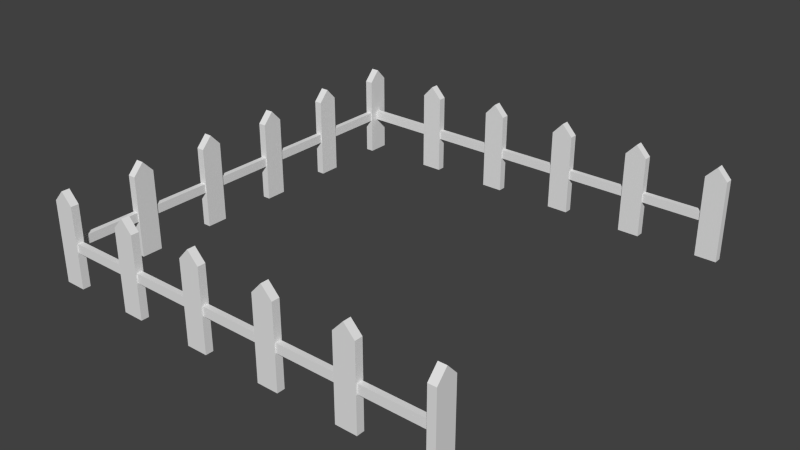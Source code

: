 # Source: fence.blend  (saved by Blender 2.66.0; exported with 4.5.12 LTS)
import bpy
from mathutils import Matrix  # noqa: F401  (used for matrix-valued properties, if any)

bpy.ops.wm.read_factory_settings(use_empty=True)
scene = bpy.context.scene
scene.name = 'Scene'

# ---- collections
col_collection_1 = bpy.data.collections.new('Collection 1'); scene.collection.children.link(col_collection_1)

# ---- materials (node trees are filled in below, after node groups)
mat_material = bpy.data.materials.new('Material')
mat_material.alpha_threshold = 0.0
mat_material.use_transparent_shadow = False
mat_material.roughness = 0.5
mat_material.line_color = (0.0, 0.0, 0.0, 1.0)

# ---- material node trees

# ---- world
world_world = bpy.data.worlds.new('World'); scene.world = world_world
world_world.color = (0.05088, 0.05088, 0.05088)
world_world.use_sun_shadow = False
world_world.sun_shadow_jitter_overblur = 0.0
world_world.cycles.sampling_method = 'MANUAL'
world_world.cycles.sample_map_resolution = 256

# ---- meshes
me_cube = bpy.data.meshes.new('Cube')
me_cube.from_pydata([(0.09689, 1.264, 0.0), (0.09689, 0.7358, 0.0), (-0.09689, 0.7358, 0.0), (-0.09689, 1.264, 0.0), (0.09689, 1.264, 2.0), (0.09689, 0.7358, 2.0), (-0.09689, 0.7358, 2.0), (-0.09689, 1.264, 2.0), (0.09689, 1.0, 5.96e-08), (-0.09689, 1.0, 5.96e-08), (0.09689, 1.0, 2.285), (-0.09689, 1.0, 2.285), (0.06626, 1.0, 0.8877), (-0.06626, 1.0, 1.112), (0.06626, 1.0, 1.112), (-0.06626, -1.0, 1.112), (-0.06626, -1.0, 0.8877), (0.06626, -1.0, 1.112), (0.06626, -1.0, 0.8877), (0.09689, 3.264, 0.0), (0.09689, 2.736, 0.0), (-0.09689, 2.736, 0.0), (-0.09689, 3.264, 0.0), (0.09689, 3.264, 2.0), (0.09689, 2.736, 2.0), (-0.09689, 2.736, 2.0), (-0.09689, 3.264, 2.0), (0.09689, 3.0, 5.96e-08), (-0.09689, 3.0, 5.96e-08), (0.09689, 3.0, 2.285), (-0.09689, 3.0, 2.285), (0.06626, 3.0, 0.8877), (-0.06626, 3.0, 1.112), (0.06626, 3.0, 1.112), (-0.06626, 1.0, 0.8877), (0.09689, 5.264, 0.0), (0.09689, 4.736, 0.0), (-0.09689, 4.736, 0.0), (-0.09689, 5.264, 0.0), (0.09689, 5.264, 2.0), (0.09689, 4.736, 2.0), (-0.09689, 4.736, 2.0), (-0.09689, 5.264, 2.0), (0.09689, 5.0, 5.96e-08), (-0.09689, 5.0, 5.96e-08), (0.09689, 5.0, 2.285), (-0.09689, 5.0, 2.285), (-0.06626, 5.0, 1.112), (-0.06626, 3.0, 0.8877), (0.09689, 7.264, 0.0), (0.09689, 6.736, 0.0), (-0.09689, 6.736, 0.0), (-0.09689, 7.264, 0.0), (0.09689, 7.264, 2.0), (0.09689, 6.736, 2.0), (-0.09689, 6.736, 2.0), (-0.09689, 7.264, 2.0), (0.09689, 7.0, 5.96e-08), (-0.09689, 7.0, 5.96e-08), (0.09689, 7.0, 2.285), (-0.09689, 7.0, 2.285), (-0.06626, 7.0, 0.8877), (-0.06626, 7.0, 1.112), (-0.06626, 5.0, 0.8877), (0.06626, 5.0, 1.112), (0.06626, 5.0, 0.8877), (0.09689, 9.264, 0.0), (0.09689, 8.736, 0.0), (-0.09689, 8.736, 0.0), (-0.09689, 9.264, 0.0), (0.09689, 9.264, 2.0), (0.09689, 8.736, 2.0), (-0.09689, 8.736, 2.0), (-0.09689, 9.264, 2.0), (0.09689, 9.0, 5.96e-08), (-0.09689, 9.0, 5.96e-08), (0.09689, 9.0, 2.285), (-0.09689, 9.0, 2.285), (-0.06626, 9.0, 0.8877), (0.06626, 9.0, 0.8877), (-0.06626, 9.0, 1.112), (0.06626, 9.0, 1.112), (0.06626, 7.0, 1.112), (0.06626, 7.0, 0.8877), (2.32, 8.903, 0.0), (1.791, 8.903, 0.0), (1.791, 9.097, 0.0), (2.32, 9.097, 0.0), (2.32, 8.903, 2.0), (1.791, 8.903, 2.0), (1.791, 9.097, 2.0), (2.32, 9.097, 2.0), (2.056, 8.903, 0.0), (2.056, 9.097, 0.0), (2.056, 8.903, 2.285), (2.056, 9.097, 2.285), (2.056, 9.066, 0.8877), (2.056, 9.066, 1.112), (0.05564, 9.066, 1.112), (0.05564, 9.066, 0.8877), (0.05564, 8.934, 1.112), (0.05564, 8.934, 0.8877), (4.32, 8.903, 0.0), (3.791, 8.903, 0.0), (3.791, 9.097, 0.0), (4.32, 9.097, 0.0), (4.32, 8.903, 2.0), (3.791, 8.903, 2.0), (3.791, 9.097, 2.0), (4.32, 9.097, 2.0), (4.056, 8.903, 0.0), (4.056, 9.097, 0.0), (4.056, 8.903, 2.285), (4.056, 9.097, 2.285), (4.056, 9.066, 0.8877), (4.056, 8.934, 0.8877), (4.056, 9.066, 1.112), (4.056, 8.934, 1.112), (2.056, 8.934, 1.112), (2.056, 8.934, 0.8877), (6.32, 8.903, 0.0), (5.791, 8.903, 0.0), (5.791, 9.097, 0.0), (6.32, 9.097, 0.0), (6.32, 8.903, 2.0), (5.791, 8.903, 2.0), (5.791, 9.097, 2.0), (6.32, 9.097, 2.0), (6.056, 8.903, 0.0), (6.056, 9.097, 0.0), (6.056, 8.903, 2.285), (6.056, 9.097, 2.285), (6.056, 9.066, 0.8877), (6.056, 8.934, 1.112), (8.32, 8.903, 0.0), (7.791, 8.903, 0.0), (7.791, 9.097, 0.0), (8.32, 9.097, 0.0), (8.32, 8.903, 2.0), (7.791, 8.903, 2.0), (7.791, 9.097, 2.0), (8.32, 9.097, 2.0), (8.056, 8.903, 0.0), (8.056, 9.097, 0.0), (8.056, 8.903, 2.285), (8.056, 9.097, 2.285), (8.056, 9.066, 0.8877), (8.056, 9.066, 1.112), (8.056, 8.934, 1.112), (6.056, 9.066, 1.112), (6.056, 8.934, 0.8877), (10.32, 8.903, 0.0), (9.791, 8.903, 0.0), (9.791, 9.097, 0.0), (10.32, 9.097, 0.0), (10.32, 8.903, 2.0), (9.791, 8.903, 2.0), (9.791, 9.097, 2.0), (10.32, 9.097, 2.0), (10.06, 8.903, 0.0), (10.06, 9.097, 0.0), (10.06, 8.903, 2.285), (10.06, 9.097, 2.285), (10.06, 9.066, 0.8877), (10.06, 8.934, 0.8877), (10.06, 9.066, 1.112), (10.06, 8.934, 1.112), (8.056, 8.934, 0.8877), (9.962, -1.222, 0.0), (9.962, -0.6936, 0.0), (10.16, -0.6936, 0.0), (10.16, -1.222, 0.0), (9.962, -1.222, 2.0), (9.962, -0.6936, 2.0), (10.16, -0.6936, 2.0), (10.16, -1.222, 2.0), (9.962, -0.9578, 0.0), (10.16, -0.9578, 0.0), (9.962, -0.9578, 2.285), (10.16, -0.9578, 2.285), (7.739, -0.8609, 0.0), (8.267, -0.8609, 0.0), (8.267, -1.055, 0.0), (7.739, -1.055, 0.0), (7.739, -0.8609, 2.0), (8.267, -0.8609, 2.0), (8.267, -1.055, 2.0), (7.739, -1.055, 2.0), (8.003, -0.8609, 0.0), (8.003, -1.055, 0.0), (8.003, -0.8609, 2.285), (8.003, -1.055, 2.285), (8.003, -1.024, 0.8877), (8.003, -0.8915, 0.8877), (8.003, -1.024, 1.112), (10.0, -1.024, 1.112), (10.0, -1.024, 0.8877), (10.0, -0.8915, 1.112), (10.0, -0.8915, 0.8877), (5.739, -0.8609, 0.0), (6.267, -0.8609, 0.0), (6.267, -1.055, 0.0), (5.739, -1.055, 0.0), (5.739, -0.8609, 2.0), (6.267, -0.8609, 2.0), (6.267, -1.055, 2.0), (5.739, -1.055, 2.0), (6.003, -0.8609, 0.0), (6.003, -1.055, 0.0), (6.003, -0.8609, 2.285), (6.003, -1.055, 2.285), (6.003, -1.024, 1.112), (6.003, -0.8915, 1.112), (8.003, -0.8915, 1.112), (3.739, -0.8609, 0.0), (4.267, -0.8609, 0.0), (4.267, -1.055, 0.0), (3.739, -1.055, 0.0), (3.739, -0.8609, 2.0), (4.267, -0.8609, 2.0), (4.267, -1.055, 2.0), (3.739, -1.055, 2.0), (4.003, -0.8609, 0.0), (4.003, -1.055, 0.0), (4.003, -0.8609, 2.285), (4.003, -1.055, 2.285), (4.003, -0.8915, 0.8877), (4.003, -1.024, 1.112), (6.003, -1.024, 0.8877), (6.003, -0.8915, 0.8877), (1.739, -0.8609, 0.0), (2.267, -0.8609, 0.0), (2.267, -1.055, 0.0), (1.739, -1.055, 0.0), (1.739, -0.8609, 2.0), (2.267, -0.8609, 2.0), (2.267, -1.055, 2.0), (1.739, -1.055, 2.0), (2.003, -0.8609, 0.0), (2.003, -1.055, 0.0), (2.003, -0.8609, 2.285), (2.003, -1.055, 2.285), (2.003, -1.024, 0.8877), (2.003, -1.024, 1.112), (4.003, -1.024, 0.8877), (4.003, -0.8915, 1.112), (-0.2612, -0.8609, 0.0), (0.2671, -0.8609, 0.0), (0.2671, -1.055, 0.0), (-0.2612, -1.055, 0.0), (-0.2612, -0.8609, 2.0), (0.2671, -0.8609, 2.0), (0.2671, -1.055, 2.0), (-0.2612, -1.055, 2.0), (0.00294, -0.8609, 0.0), (0.002941, -1.055, 0.0), (0.00294, -0.8609, 2.285), (0.002941, -1.055, 2.285), (0.002941, -1.024, 0.8877), (0.00294, -0.8915, 0.8877), (0.002941, -1.024, 1.112), (0.00294, -0.8915, 1.112), (2.003, -0.8915, 1.112), (2.003, -0.8915, 0.8877)], [], [(8, 1, 2, 9), (10, 11, 6, 5), (8, 10, 5, 1), (1, 5, 6, 2), (9, 11, 7, 3), (4, 0, 3, 7), (0, 8, 9, 3), (4, 7, 11, 10), (0, 4, 10, 8), (2, 6, 11, 9), (17, 14, 13, 15), (14, 17, 18, 12), (27, 20, 21, 28), (29, 30, 25, 24), (27, 29, 24, 20), (20, 24, 25, 21), (28, 30, 26, 22), (23, 19, 22, 26), (19, 27, 28, 22), (23, 26, 30, 29), (19, 23, 29, 27), (21, 25, 30, 28), (43, 36, 37, 44), (45, 46, 41, 40), (43, 45, 40, 36), (36, 40, 41, 37), (44, 46, 42, 38), (39, 35, 38, 42), (35, 43, 44, 38), (39, 42, 46, 45), (35, 39, 45, 43), (37, 41, 46, 44), (57, 50, 51, 58), (59, 60, 55, 54), (57, 59, 54, 50), (50, 54, 55, 51), (58, 60, 56, 52), (53, 49, 52, 56), (49, 57, 58, 52), (53, 56, 60, 59), (49, 53, 59, 57), (51, 55, 60, 58), (74, 67, 68, 75), (76, 77, 72, 71), (74, 76, 71, 67), (67, 71, 72, 68), (75, 77, 73, 69), (70, 66, 69, 73), (66, 74, 75, 69), (70, 73, 77, 76), (66, 70, 76, 74), (68, 72, 77, 75), (81, 82, 83, 79), (92, 85, 86, 93), (94, 95, 90, 89), (92, 94, 89, 85), (85, 89, 90, 86), (93, 95, 91, 87), (88, 84, 87, 91), (84, 92, 93, 87), (88, 91, 95, 94), (84, 88, 94, 92), (86, 90, 95, 93), (98, 97, 96, 99), (110, 103, 104, 111), (112, 113, 108, 107), (110, 112, 107, 103), (103, 107, 108, 104), (111, 113, 109, 105), (106, 102, 105, 109), (102, 110, 111, 105), (106, 109, 113, 112), (102, 106, 112, 110), (104, 108, 113, 111), (117, 118, 119, 115), (128, 121, 122, 129), (130, 131, 126, 125), (128, 130, 125, 121), (121, 125, 126, 122), (129, 131, 127, 123), (124, 120, 123, 127), (120, 128, 129, 123), (124, 127, 131, 130), (120, 124, 130, 128), (122, 126, 131, 129), (142, 135, 136, 143), (144, 145, 140, 139), (142, 144, 139, 135), (135, 139, 140, 136), (143, 145, 141, 137), (138, 134, 137, 141), (134, 142, 143, 137), (138, 141, 145, 144), (134, 138, 144, 142), (136, 140, 145, 143), (159, 152, 153, 160), (161, 162, 157, 156), (159, 161, 156, 152), (152, 156, 157, 153), (160, 162, 158, 154), (155, 151, 154, 158), (151, 159, 160, 154), (155, 158, 162, 161), (151, 155, 161, 159), (153, 157, 162, 160), (262, 261, 260, 243), (242, 258, 259, 263), (243, 260, 258, 242), (262, 245, 226, 263), (245, 262, 243, 227), (244, 242, 263, 226), (227, 243, 242, 244), (245, 212, 229, 226), (212, 245, 227, 211), (228, 244, 226, 229), (211, 227, 244, 228), (212, 213, 193, 229), (213, 212, 211, 194), (192, 228, 229, 193), (194, 211, 228, 192), (213, 197, 198, 193), (197, 213, 194, 195), (166, 148, 167, 164), (148, 166, 165, 147), (146, 163, 164, 167), (147, 165, 163, 146), (148, 133, 150, 167), (133, 148, 147, 149), (132, 146, 167, 150), (149, 147, 146, 132), (133, 117, 115, 150), (117, 133, 149, 116), (114, 132, 150, 115), (116, 149, 132, 114), (118, 117, 116, 97), (96, 114, 115, 119), (97, 116, 114, 96), (118, 100, 101, 119), (100, 118, 97, 98), (99, 96, 119, 101), (82, 81, 80, 62), (61, 78, 79, 83), (62, 80, 78, 61), (82, 64, 65, 83), (64, 82, 62, 47), (63, 61, 83, 65), (47, 62, 61, 63), (64, 33, 31, 65), (33, 64, 47, 32), (48, 63, 65, 31), (32, 47, 63, 48), (33, 14, 12, 31), (14, 33, 32, 13), (176, 169, 170, 177), (178, 179, 174, 173), (176, 178, 173, 169), (169, 173, 174, 170), (177, 179, 175, 171), (172, 168, 171, 175), (168, 176, 177, 171), (172, 175, 179, 178), (168, 172, 178, 176), (170, 174, 179, 177), (34, 48, 31, 12), (13, 32, 48, 34), (16, 34, 12, 18), (15, 13, 34, 16), (188, 181, 182, 189), (190, 191, 186, 185), (188, 190, 185, 181), (181, 185, 186, 182), (189, 191, 187, 183), (184, 180, 183, 187), (180, 188, 189, 183), (184, 187, 191, 190), (180, 184, 190, 188), (182, 186, 191, 189), (195, 194, 192, 196), (196, 192, 193, 198), (207, 200, 201, 208), (209, 210, 205, 204), (207, 209, 204, 200), (200, 204, 205, 201), (208, 210, 206, 202), (203, 199, 202, 206), (199, 207, 208, 202), (203, 206, 210, 209), (199, 203, 209, 207), (201, 205, 210, 208), (222, 215, 216, 223), (224, 225, 220, 219), (222, 224, 219, 215), (215, 219, 220, 216), (223, 225, 221, 217), (218, 214, 217, 221), (214, 222, 223, 217), (218, 221, 225, 224), (214, 218, 224, 222), (216, 220, 225, 223), (238, 231, 232, 239), (240, 241, 236, 235), (238, 240, 235, 231), (231, 235, 236, 232), (239, 241, 237, 233), (234, 230, 233, 237), (230, 238, 239, 233), (234, 237, 241, 240), (230, 234, 240, 238), (232, 236, 241, 239), (254, 247, 248, 255), (256, 257, 252, 251), (254, 256, 251, 247), (247, 251, 252, 248), (255, 257, 253, 249), (250, 246, 249, 253), (246, 254, 255, 249), (250, 253, 257, 256), (246, 250, 256, 254), (248, 252, 257, 255), (261, 262, 263, 259)])
me_cube.materials.append(mat_material)
me_cube.use_remesh_preserve_volume = False
me_cube.use_remesh_preserve_attributes = False
me_cube.use_mirror_vertex_groups = False
me_cube.update()

# ---- objects
ob_cube = bpy.data.objects.new('Cube', me_cube)

# ---- transforms, parenting, visibility, modifiers, constraints
ob_cube.location = (0.0, 0.0, 0.0)
ob_cube.lock_rotations_4d = False
ob_cube.empty_display_type = 'ARROWS'
ob_cube.lineart.crease_threshold = 0.0

# ---- collection membership
col_collection_1.objects.link(ob_cube)

# ---- scene / render settings (as saved in the file)
scene.frame_start = 1; scene.frame_end = 250; scene.frame_set(1)
scene.render.engine = 'BLENDER_EEVEE_NEXT'
scene.render.image_settings.color_mode = 'RGB'
scene.render.image_settings.compression = 90
scene.render.resolution_percentage = 50
scene.render.dither_intensity = 0.0
scene.render.bake_margin = 2
scene.cycles.use_denoising = False
scene.cycles.samples = 10
scene.cycles.sampling_pattern = 'TABULATED_SOBOL'
scene.cycles.light_sampling_threshold = 0.0
scene.cycles.use_adaptive_sampling = False
scene.cycles.use_light_tree = False
scene.cycles.blur_glossy = 0.0
scene.cycles.volume_bounces = 1
scene.cycles.pixel_filter_type = 'GAUSSIAN'
scene.cycles.sample_clamp_indirect = 0.0
scene.view_settings.view_transform = 'Standard'
bpy.context.view_layer.update()

# ---- added for rendering (the .blend has no active camera and no usable light): camera, sun
cam_auto = bpy.data.cameras.new('AutoCamera')
cam_auto.lens = 50.0
cam_auto.sensor_width = 36.0
cam_auto.clip_end = 1000.0
ob_auto_camera = bpy.data.objects.new('AutoCamera', cam_auto)
scene.collection.objects.link(ob_auto_camera)
ob_auto_camera.location = (18.9736, -12.712, 12.2981)
ob_auto_camera.rotation_euler = (1.09748, -7.21219e-08, 0.694738)
scene.camera = ob_auto_camera
light_auto_sun = bpy.data.lights.new('AutoSun', 'SUN')
light_auto_sun.energy = 3.0
light_auto_sun.angle = 0.0523599
ob_auto_sun = bpy.data.objects.new('AutoSun', light_auto_sun)
scene.collection.objects.link(ob_auto_sun)
ob_auto_sun.rotation_euler = (0.872665, 0.174533, 0.523599)
bpy.context.view_layer.update()
